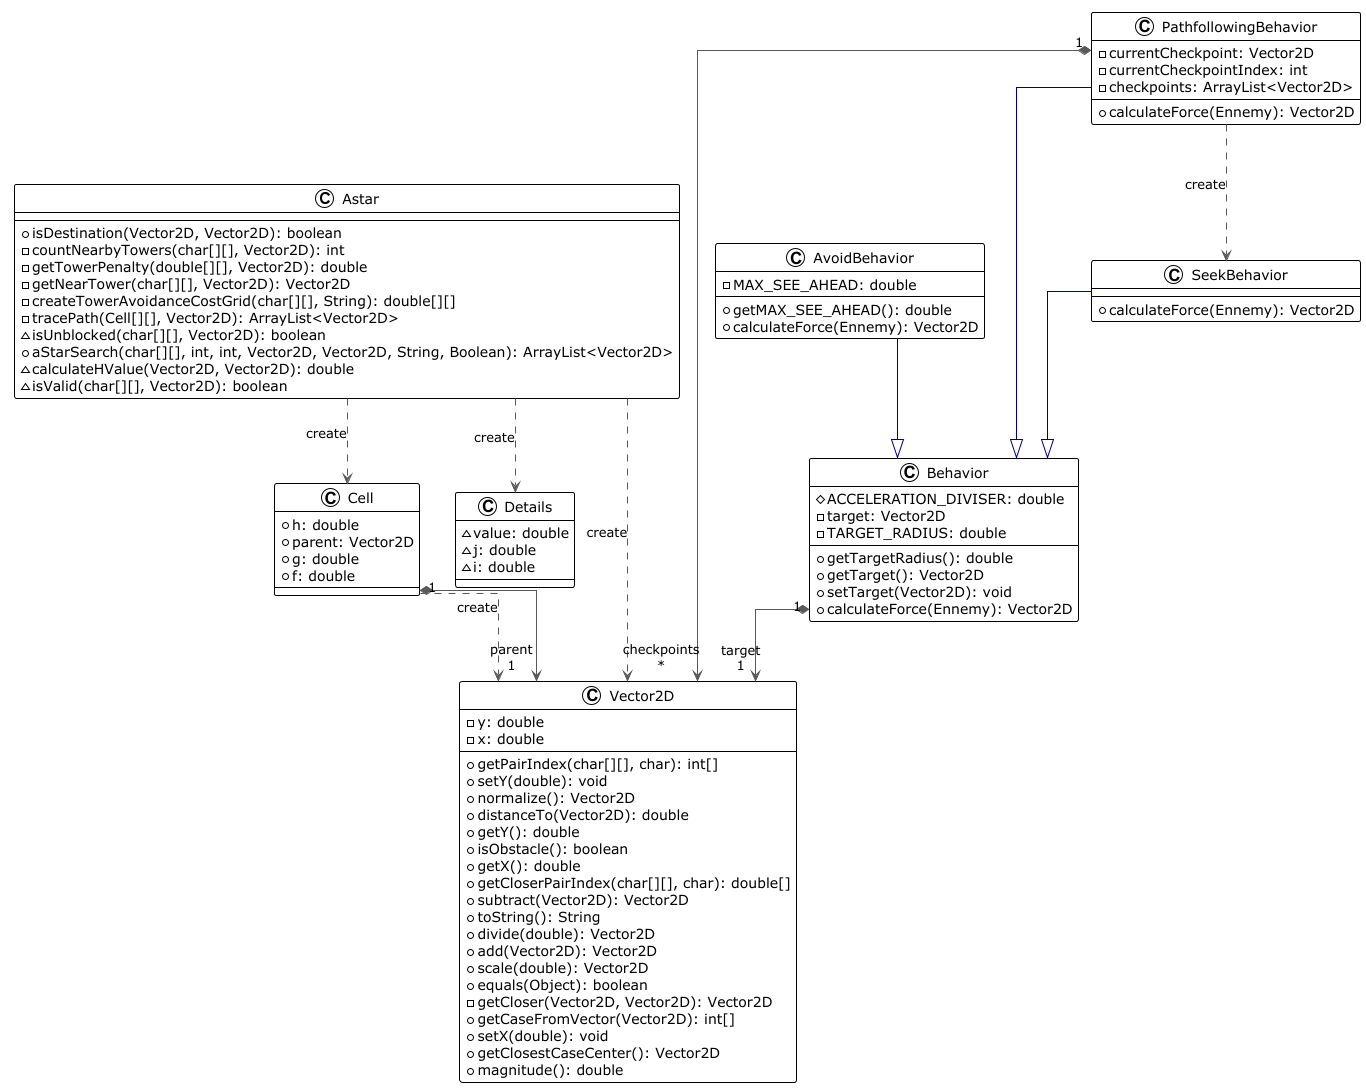

The diagram above was rendered by PlantUML. Its source (embedded in the PNG):
@startuml

!theme plain
top to bottom direction
skinparam linetype ortho

class Astar {
  + isDestination(Vector2D, Vector2D): boolean
  - countNearbyTowers(char[][], Vector2D): int
  - getTowerPenalty(double[][], Vector2D): double
  - getNearTower(char[][], Vector2D): Vector2D
  - createTowerAvoidanceCostGrid(char[][], String): double[][]
  - tracePath(Cell[][], Vector2D): ArrayList<Vector2D>
  ~ isUnblocked(char[][], Vector2D): boolean
  + aStarSearch(char[][], int, int, Vector2D, Vector2D, String, Boolean): ArrayList<Vector2D>
  ~ calculateHValue(Vector2D, Vector2D): double
  ~ isValid(char[][], Vector2D): boolean
}
class AvoidBehavior {
  - MAX_SEE_AHEAD: double
  + getMAX_SEE_AHEAD(): double
  + calculateForce(Ennemy): Vector2D
}
class Behavior {
  # ACCELERATION_DIVISER: double
  - target: Vector2D
  - TARGET_RADIUS: double
  + getTargetRadius(): double
  + getTarget(): Vector2D
  + setTarget(Vector2D): void
  + calculateForce(Ennemy): Vector2D
}
class Cell {
  + h: double
  + parent: Vector2D
  + g: double
  + f: double
}
class Details {
  ~ value: double
  ~ j: double
  ~ i: double
}
class PathfollowingBehavior {
  - currentCheckpoint: Vector2D
  - currentCheckpointIndex: int
  - checkpoints: ArrayList<Vector2D>
  + calculateForce(Ennemy): Vector2D
}
class SeekBehavior {
  + calculateForce(Ennemy): Vector2D
}
class Vector2D {
  - y: double
  - x: double
  + getPairIndex(char[][], char): int[]
  + setY(double): void
  + normalize(): Vector2D
  + distanceTo(Vector2D): double
  + getY(): double
  + isObstacle(): boolean
  + getX(): double
  + getCloserPairIndex(char[][], char): double[]
  + subtract(Vector2D): Vector2D
  + toString(): String
  + divide(double): Vector2D
  + add(Vector2D): Vector2D
  + scale(double): Vector2D
  + equals(Object): boolean
  - getCloser(Vector2D, Vector2D): Vector2D
  + getCaseFromVector(Vector2D): int[]
  + setX(double): void
  + getClosestCaseCenter(): Vector2D
  + magnitude(): double
}

Astar                  -[#595959,dashed]->  Cell                  : "«create»"
Astar                  -[#595959,dashed]->  Details               : "«create»"
Astar                  -[#595959,dashed]->  Vector2D              : "«create»"
AvoidBehavior          -[#000082,plain]-^  Behavior              
Behavior              "1" *-[#595959,plain]-> "target\n1" Vector2D              
Cell                   -[#595959,dashed]->  Vector2D              : "«create»"
Cell                  "1" *-[#595959,plain]-> "parent\n1" Vector2D              
PathfollowingBehavior  -[#000082,plain]-^  Behavior              
PathfollowingBehavior  -[#595959,dashed]->  SeekBehavior          : "«create»"
PathfollowingBehavior "1" *-[#595959,plain]-> "checkpoints\n*" Vector2D              
SeekBehavior           -[#000082,plain]-^  Behavior              
@enduml